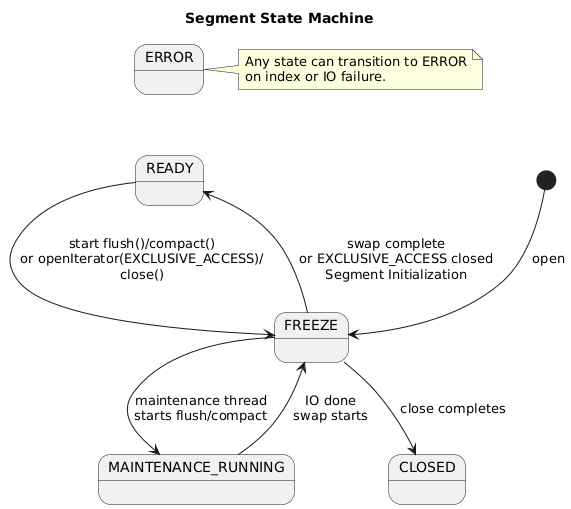

The diagram above was rendered by PlantUML. Its source (embedded in the PNG):
@startuml
title Segment State Machine
state READY
state FREEZE
state MAINTENANCE_RUNNING
state CLOSED
state ERROR

[*] --> FREEZE : open
FREEZE --> MAINTENANCE_RUNNING : maintenance thread\nstarts flush/compact
FREEZE --> READY : swap complete\nor EXCLUSIVE_ACCESS closed\nSegment Initialization
FREEZE --> CLOSED : close completes
READY --> FREEZE : start flush()/compact()\nor openIterator(EXCLUSIVE_ACCESS)/\nclose()
MAINTENANCE_RUNNING --> FREEZE : IO done\nswap starts

ERROR -[hidden]-> READY

note right of ERROR
  Any state can transition to ERROR
  on index or IO failure.
end note
@enduml